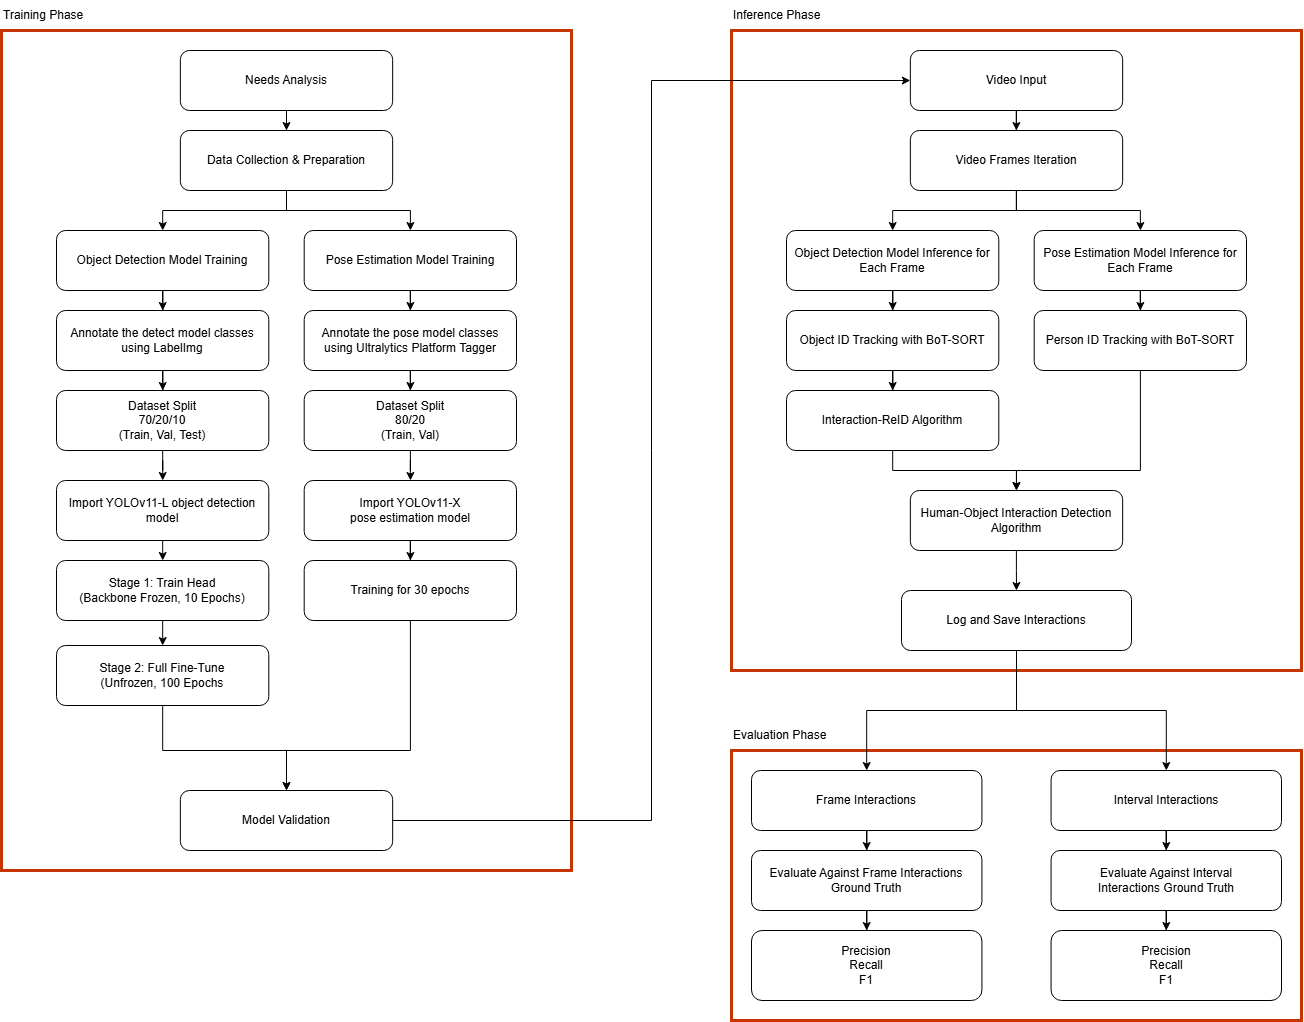

The diagram above was exported from draw.io. Its source (the exported page's mxGraphModel, read from the mxfile embedded in the PNG):
<mxGraphModel dx="2361" dy="874" grid="1" gridSize="10" guides="1" tooltips="1" connect="1" arrows="1" fold="1" page="1" pageScale="1" pageWidth="827" pageHeight="1169" math="0" shadow="0">
  <root>
    <mxCell id="0" />
    <mxCell id="1" parent="0" />
    <mxCell id="Voog2cKHiejXABYldX-4-10" parent="1" style="rounded=0;whiteSpace=wrap;html=1;fillColor=none;fontColor=#000000;strokeColor=#C73500;strokeWidth=3;" value="" vertex="1">
      <mxGeometry height="840" width="570" x="-210" y="160" as="geometry" />
    </mxCell>
    <mxCell id="Voog2cKHiejXABYldX-4-14" parent="1" style="rounded=0;whiteSpace=wrap;html=1;fillColor=none;fontColor=#000000;strokeColor=#C73500;strokeWidth=3;" value="" vertex="1">
      <mxGeometry height="640" width="570" x="520" y="160" as="geometry" />
    </mxCell>
    <mxCell id="Voog2cKHiejXABYldX-4-15" parent="1" style="rounded=0;whiteSpace=wrap;html=1;fillColor=none;fontColor=#000000;strokeColor=#C73500;strokeWidth=3;" value="" vertex="1">
      <mxGeometry height="270" width="570" x="520" y="880" as="geometry" />
    </mxCell>
    <mxCell id="Voog2cKHiejXABYldX-4-5" connectable="0" parent="1" style="group" value="" vertex="1">
      <mxGeometry height="230" width="530" x="540" y="900" as="geometry" />
    </mxCell>
    <mxCell id="XuJx6CXe3UdbZzlOF3R0-68" edge="1" parent="Voog2cKHiejXABYldX-4-5" source="XuJx6CXe3UdbZzlOF3R0-60" style="edgeStyle=orthogonalEdgeStyle;rounded=0;orthogonalLoop=1;jettySize=auto;html=1;" target="XuJx6CXe3UdbZzlOF3R0-64">
      <mxGeometry relative="1" as="geometry" />
    </mxCell>
    <mxCell id="XuJx6CXe3UdbZzlOF3R0-60" parent="Voog2cKHiejXABYldX-4-5" style="rounded=1;whiteSpace=wrap;html=1;" value="Frame Interactions" vertex="1">
      <mxGeometry height="60" width="230.43478260869566" as="geometry" />
    </mxCell>
    <mxCell id="XuJx6CXe3UdbZzlOF3R0-70" edge="1" parent="Voog2cKHiejXABYldX-4-5" source="XuJx6CXe3UdbZzlOF3R0-61" style="edgeStyle=orthogonalEdgeStyle;rounded=0;orthogonalLoop=1;jettySize=auto;html=1;" target="XuJx6CXe3UdbZzlOF3R0-65">
      <mxGeometry relative="1" as="geometry" />
    </mxCell>
    <mxCell id="XuJx6CXe3UdbZzlOF3R0-61" parent="Voog2cKHiejXABYldX-4-5" style="rounded=1;whiteSpace=wrap;html=1;" value="Interval Interactions" vertex="1">
      <mxGeometry height="60" width="230.43478260869566" x="299.5652173913043" as="geometry" />
    </mxCell>
    <mxCell id="XuJx6CXe3UdbZzlOF3R0-69" edge="1" parent="Voog2cKHiejXABYldX-4-5" source="XuJx6CXe3UdbZzlOF3R0-64" style="edgeStyle=orthogonalEdgeStyle;rounded=0;orthogonalLoop=1;jettySize=auto;html=1;" target="XuJx6CXe3UdbZzlOF3R0-66">
      <mxGeometry relative="1" as="geometry" />
    </mxCell>
    <mxCell id="XuJx6CXe3UdbZzlOF3R0-64" parent="Voog2cKHiejXABYldX-4-5" style="rounded=1;whiteSpace=wrap;html=1;" value="Evaluate Against Frame Interactions Ground Truth" vertex="1">
      <mxGeometry height="60" width="230.43478260869566" y="80" as="geometry" />
    </mxCell>
    <mxCell id="XuJx6CXe3UdbZzlOF3R0-71" edge="1" parent="Voog2cKHiejXABYldX-4-5" source="XuJx6CXe3UdbZzlOF3R0-65" style="edgeStyle=orthogonalEdgeStyle;rounded=0;orthogonalLoop=1;jettySize=auto;html=1;" target="XuJx6CXe3UdbZzlOF3R0-67">
      <mxGeometry relative="1" as="geometry" />
    </mxCell>
    <mxCell id="XuJx6CXe3UdbZzlOF3R0-65" parent="Voog2cKHiejXABYldX-4-5" style="rounded=1;whiteSpace=wrap;html=1;" value="Evaluate Against Interval Interactions&amp;nbsp;Ground Truth" vertex="1">
      <mxGeometry height="60" width="230.43478260869566" x="299.5652173913043" y="80" as="geometry" />
    </mxCell>
    <mxCell id="XuJx6CXe3UdbZzlOF3R0-66" parent="Voog2cKHiejXABYldX-4-5" style="rounded=1;whiteSpace=wrap;html=1;" value="Precision&lt;div&gt;Recall&lt;/div&gt;&lt;div&gt;F1&lt;/div&gt;" vertex="1">
      <mxGeometry height="70" width="230.43478260869566" y="160" as="geometry" />
    </mxCell>
    <mxCell id="XuJx6CXe3UdbZzlOF3R0-67" parent="Voog2cKHiejXABYldX-4-5" style="rounded=1;whiteSpace=wrap;html=1;" value="Precision&lt;div&gt;Recall&lt;/div&gt;&lt;div&gt;F1&lt;/div&gt;" vertex="1">
      <mxGeometry height="70" width="230.43478260869566" x="299.5652173913043" y="160" as="geometry" />
    </mxCell>
    <mxCell id="Voog2cKHiejXABYldX-4-13" connectable="0" parent="1" style="group" value="" vertex="1">
      <mxGeometry height="600" width="460" x="575" y="180" as="geometry" />
    </mxCell>
    <mxCell id="XuJx6CXe3UdbZzlOF3R0-50" edge="1" parent="Voog2cKHiejXABYldX-4-13" source="XuJx6CXe3UdbZzlOF3R0-25" style="edgeStyle=orthogonalEdgeStyle;rounded=0;orthogonalLoop=1;jettySize=auto;html=1;" target="XuJx6CXe3UdbZzlOF3R0-26">
      <mxGeometry relative="1" as="geometry" />
    </mxCell>
    <mxCell id="XuJx6CXe3UdbZzlOF3R0-25" parent="Voog2cKHiejXABYldX-4-13" style="rounded=1;whiteSpace=wrap;html=1;" value="Video Input" vertex="1">
      <mxGeometry height="60" width="212.3076923076923" x="123.84615384615381" as="geometry" />
    </mxCell>
    <mxCell id="XuJx6CXe3UdbZzlOF3R0-29" edge="1" parent="Voog2cKHiejXABYldX-4-13" source="XuJx6CXe3UdbZzlOF3R0-26" style="edgeStyle=orthogonalEdgeStyle;rounded=0;orthogonalLoop=1;jettySize=auto;html=1;" target="XuJx6CXe3UdbZzlOF3R0-27">
      <mxGeometry relative="1" as="geometry" />
    </mxCell>
    <mxCell id="XuJx6CXe3UdbZzlOF3R0-30" edge="1" parent="Voog2cKHiejXABYldX-4-13" source="XuJx6CXe3UdbZzlOF3R0-26" style="edgeStyle=orthogonalEdgeStyle;rounded=0;orthogonalLoop=1;jettySize=auto;html=1;" target="XuJx6CXe3UdbZzlOF3R0-28">
      <mxGeometry relative="1" as="geometry" />
    </mxCell>
    <mxCell id="XuJx6CXe3UdbZzlOF3R0-26" parent="Voog2cKHiejXABYldX-4-13" style="rounded=1;whiteSpace=wrap;html=1;" value="Video Frames Iteration" vertex="1">
      <mxGeometry height="60" width="212.3076923076923" x="123.84615384615381" y="80" as="geometry" />
    </mxCell>
    <mxCell id="XuJx6CXe3UdbZzlOF3R0-36" edge="1" parent="Voog2cKHiejXABYldX-4-13" source="XuJx6CXe3UdbZzlOF3R0-27" style="edgeStyle=orthogonalEdgeStyle;rounded=0;orthogonalLoop=1;jettySize=auto;html=1;" target="XuJx6CXe3UdbZzlOF3R0-32">
      <mxGeometry relative="1" as="geometry" />
    </mxCell>
    <mxCell id="XuJx6CXe3UdbZzlOF3R0-27" parent="Voog2cKHiejXABYldX-4-13" style="rounded=1;whiteSpace=wrap;html=1;" value="Object Detection Model Inference for Each Frame" vertex="1">
      <mxGeometry height="60" width="212.3076923076923" y="180" as="geometry" />
    </mxCell>
    <mxCell id="XuJx6CXe3UdbZzlOF3R0-37" edge="1" parent="Voog2cKHiejXABYldX-4-13" source="XuJx6CXe3UdbZzlOF3R0-28" style="edgeStyle=orthogonalEdgeStyle;rounded=0;orthogonalLoop=1;jettySize=auto;html=1;" target="XuJx6CXe3UdbZzlOF3R0-31">
      <mxGeometry relative="1" as="geometry" />
    </mxCell>
    <mxCell id="XuJx6CXe3UdbZzlOF3R0-28" parent="Voog2cKHiejXABYldX-4-13" style="rounded=1;whiteSpace=wrap;html=1;" value="Pose Estimation Model Inference for Each Frame" vertex="1">
      <mxGeometry height="60" width="212.3076923076923" x="247.69230769230762" y="180" as="geometry" />
    </mxCell>
    <mxCell id="XuJx6CXe3UdbZzlOF3R0-55" edge="1" parent="Voog2cKHiejXABYldX-4-13" source="XuJx6CXe3UdbZzlOF3R0-31" style="edgeStyle=orthogonalEdgeStyle;rounded=0;orthogonalLoop=1;jettySize=auto;html=1;" target="XuJx6CXe3UdbZzlOF3R0-34">
      <mxGeometry relative="1" as="geometry">
        <Array as="points">
          <mxPoint x="353.8461538461538" y="420" />
          <mxPoint x="230" y="420" />
        </Array>
      </mxGeometry>
    </mxCell>
    <mxCell id="XuJx6CXe3UdbZzlOF3R0-31" parent="Voog2cKHiejXABYldX-4-13" style="rounded=1;whiteSpace=wrap;html=1;" value="Person ID Tracking with BoT-SORT" vertex="1">
      <mxGeometry height="60" width="212.3076923076923" x="247.69230769230762" y="260" as="geometry" />
    </mxCell>
    <mxCell id="XuJx6CXe3UdbZzlOF3R0-38" edge="1" parent="Voog2cKHiejXABYldX-4-13" source="XuJx6CXe3UdbZzlOF3R0-32" style="edgeStyle=orthogonalEdgeStyle;rounded=0;orthogonalLoop=1;jettySize=auto;html=1;" target="XuJx6CXe3UdbZzlOF3R0-35">
      <mxGeometry relative="1" as="geometry" />
    </mxCell>
    <mxCell id="XuJx6CXe3UdbZzlOF3R0-32" parent="Voog2cKHiejXABYldX-4-13" style="rounded=1;whiteSpace=wrap;html=1;" value="Object ID Tracking with BoT-SORT" vertex="1">
      <mxGeometry height="60" width="212.3076923076923" y="260" as="geometry" />
    </mxCell>
    <mxCell id="XuJx6CXe3UdbZzlOF3R0-33" parent="Voog2cKHiejXABYldX-4-13" style="rounded=1;whiteSpace=wrap;html=1;" value="Log and Save Interactions" vertex="1">
      <mxGeometry height="60" width="230" x="114.9961538461539" y="540" as="geometry" />
    </mxCell>
    <mxCell id="XuJx6CXe3UdbZzlOF3R0-56" edge="1" parent="Voog2cKHiejXABYldX-4-13" source="XuJx6CXe3UdbZzlOF3R0-34" style="edgeStyle=orthogonalEdgeStyle;rounded=0;orthogonalLoop=1;jettySize=auto;html=1;" target="XuJx6CXe3UdbZzlOF3R0-33">
      <mxGeometry relative="1" as="geometry" />
    </mxCell>
    <mxCell id="XuJx6CXe3UdbZzlOF3R0-34" parent="Voog2cKHiejXABYldX-4-13" style="rounded=1;whiteSpace=wrap;html=1;" value="Human-Object Interaction Detection Algorithm" vertex="1">
      <mxGeometry height="60" width="212.3076923076923" x="123.84615384615381" y="440" as="geometry" />
    </mxCell>
    <mxCell id="XuJx6CXe3UdbZzlOF3R0-54" edge="1" parent="Voog2cKHiejXABYldX-4-13" source="XuJx6CXe3UdbZzlOF3R0-35" style="edgeStyle=orthogonalEdgeStyle;rounded=0;orthogonalLoop=1;jettySize=auto;html=1;" target="XuJx6CXe3UdbZzlOF3R0-34">
      <mxGeometry relative="1" as="geometry" />
    </mxCell>
    <mxCell id="XuJx6CXe3UdbZzlOF3R0-35" parent="Voog2cKHiejXABYldX-4-13" style="rounded=1;whiteSpace=wrap;html=1;" value="Interaction-ReID Algorithm" vertex="1">
      <mxGeometry height="60" width="212.3076923076923" y="340" as="geometry" />
    </mxCell>
    <mxCell id="Voog2cKHiejXABYldX-4-17" edge="1" parent="1" source="XuJx6CXe3UdbZzlOF3R0-33" style="edgeStyle=orthogonalEdgeStyle;rounded=0;orthogonalLoop=1;jettySize=auto;html=1;defaultLabelBackgroundColor=gap;" target="XuJx6CXe3UdbZzlOF3R0-60">
      <mxGeometry relative="1" as="geometry" />
    </mxCell>
    <mxCell id="Voog2cKHiejXABYldX-4-18" edge="1" parent="1" source="XuJx6CXe3UdbZzlOF3R0-33" style="edgeStyle=orthogonalEdgeStyle;rounded=0;orthogonalLoop=1;jettySize=auto;html=1;defaultLabelBackgroundColor=gap;" target="XuJx6CXe3UdbZzlOF3R0-61">
      <mxGeometry relative="1" as="geometry" />
    </mxCell>
    <mxCell id="Voog2cKHiejXABYldX-4-20" edge="1" parent="1" source="XuJx6CXe3UdbZzlOF3R0-46" style="edgeStyle=orthogonalEdgeStyle;rounded=0;orthogonalLoop=1;jettySize=auto;html=1;entryX=0;entryY=0.5;entryDx=0;entryDy=0;defaultLabelBackgroundColor=gap;" target="XuJx6CXe3UdbZzlOF3R0-25">
      <mxGeometry relative="1" as="geometry" />
    </mxCell>
    <mxCell id="Voog2cKHiejXABYldX-4-21" parent="1" style="text;html=1;whiteSpace=wrap;strokeColor=none;fillColor=none;align=left;verticalAlign=middle;rounded=0;" value="Training Phase" vertex="1">
      <mxGeometry height="30" width="178.85" x="-210" y="130" as="geometry" />
    </mxCell>
    <mxCell id="Voog2cKHiejXABYldX-4-22" parent="1" style="text;html=1;whiteSpace=wrap;strokeColor=none;fillColor=none;align=left;verticalAlign=middle;rounded=0;" value="Inference Phase" vertex="1">
      <mxGeometry height="30" width="170" x="520" y="130" as="geometry" />
    </mxCell>
    <mxCell id="Voog2cKHiejXABYldX-4-23" parent="1" style="text;html=1;whiteSpace=wrap;strokeColor=none;fillColor=none;align=left;verticalAlign=middle;rounded=0;" value="Evaluation Phase" vertex="1">
      <mxGeometry height="30" width="170" x="520" y="850" as="geometry" />
    </mxCell>
    <mxCell id="XuJx6CXe3UdbZzlOF3R0-46" parent="1" style="rounded=1;whiteSpace=wrap;html=1;" value="Model Validation" vertex="1">
      <mxGeometry height="60" width="212.3076923076923" x="-31.15384615384616" y="920" as="geometry" />
    </mxCell>
    <mxCell id="XuJx6CXe3UdbZzlOF3R0-1" parent="1" style="rounded=1;whiteSpace=wrap;html=1;" value="Needs Analysis" vertex="1">
      <mxGeometry height="60" width="212.3076923076923" x="-31.15384615384616" y="180" as="geometry" />
    </mxCell>
    <mxCell id="XuJx6CXe3UdbZzlOF3R0-2" parent="1" style="rounded=1;whiteSpace=wrap;html=1;" value="Data Collection &amp;amp; Preparation" vertex="1">
      <mxGeometry height="60" width="212.3076923076923" x="-31.15384615384616" y="260" as="geometry" />
    </mxCell>
    <mxCell id="XuJx6CXe3UdbZzlOF3R0-4" parent="1" style="rounded=1;whiteSpace=wrap;html=1;" value="Object Detection Model Training" vertex="1">
      <mxGeometry height="60" width="212.3076923076923" x="-155" y="360" as="geometry" />
    </mxCell>
    <mxCell id="XuJx6CXe3UdbZzlOF3R0-5" parent="1" style="rounded=1;whiteSpace=wrap;html=1;" value="Pose Estimation Model Training" vertex="1">
      <mxGeometry height="60" width="212.3076923076923" x="92.69230769230768" y="360" as="geometry" />
    </mxCell>
    <mxCell id="XuJx6CXe3UdbZzlOF3R0-8" parent="1" style="rounded=1;whiteSpace=wrap;html=1;" value="Dataset Split&lt;div&gt;70/20/10&lt;/div&gt;&lt;div&gt;(Train, Val, Test)&lt;/div&gt;" vertex="1">
      <mxGeometry height="60" width="212.3076923076923" x="-155" y="520" as="geometry" />
    </mxCell>
    <mxCell id="XuJx6CXe3UdbZzlOF3R0-9" parent="1" style="rounded=1;whiteSpace=wrap;html=1;" value="Dataset Split&lt;div&gt;80/20&lt;/div&gt;&lt;div&gt;(Train, Val)&lt;/div&gt;" vertex="1">
      <mxGeometry height="60" width="212.3076923076923" x="92.69230769230768" y="520" as="geometry" />
    </mxCell>
    <mxCell id="XuJx6CXe3UdbZzlOF3R0-10" parent="1" style="rounded=1;whiteSpace=wrap;html=1;" value="Annotate the detect model classes using LabelImg" vertex="1">
      <mxGeometry height="60" width="212.3076923076923" x="-155" y="440" as="geometry" />
    </mxCell>
    <mxCell id="XuJx6CXe3UdbZzlOF3R0-11" parent="1" style="rounded=1;whiteSpace=wrap;html=1;" value="Annotate the pose model classes using&amp;nbsp;Ultralytics Platform Tagger" vertex="1">
      <mxGeometry height="60" width="212.3076923076923" x="92.69230769230768" y="440" as="geometry" />
    </mxCell>
    <mxCell id="Voog2cKHiejXABYldX-4-26" edge="1" parent="1" source="XuJx6CXe3UdbZzlOF3R0-17" style="edgeStyle=orthogonalEdgeStyle;rounded=0;orthogonalLoop=1;jettySize=auto;html=1;entryX=0.5;entryY=0;entryDx=0;entryDy=0;defaultLabelBackgroundColor=gap;" target="Voog2cKHiejXABYldX-4-24">
      <mxGeometry relative="1" as="geometry" />
    </mxCell>
    <mxCell id="XuJx6CXe3UdbZzlOF3R0-17" parent="1" style="rounded=1;whiteSpace=wrap;html=1;" value="Import YOLOv11-L object detection model" vertex="1">
      <mxGeometry height="60" width="212.3076923076923" x="-155" y="610" as="geometry" />
    </mxCell>
    <mxCell id="XuJx6CXe3UdbZzlOF3R0-18" parent="1" style="rounded=1;whiteSpace=wrap;html=1;" value="Import YOLOv11-X&lt;div&gt;pose estimation model&lt;/div&gt;" vertex="1">
      <mxGeometry height="60" width="212.3076923076923" x="92.69230769230768" y="610" as="geometry" />
    </mxCell>
    <mxCell id="Voog2cKHiejXABYldX-4-30" edge="1" parent="1" source="XuJx6CXe3UdbZzlOF3R0-20" style="edgeStyle=orthogonalEdgeStyle;rounded=0;orthogonalLoop=1;jettySize=auto;html=1;entryX=0.5;entryY=0;entryDx=0;entryDy=0;defaultLabelBackgroundColor=gap;" target="XuJx6CXe3UdbZzlOF3R0-46">
      <mxGeometry relative="1" as="geometry">
        <Array as="points">
          <mxPoint x="198.9" y="880" />
          <mxPoint x="75" y="880" />
        </Array>
      </mxGeometry>
    </mxCell>
    <mxCell id="XuJx6CXe3UdbZzlOF3R0-20" parent="1" style="rounded=1;whiteSpace=wrap;html=1;" value="Training for 30 epochs" vertex="1">
      <mxGeometry height="60" width="212.3076923076923" x="92.69230769230768" y="690" as="geometry" />
    </mxCell>
    <mxCell id="XuJx6CXe3UdbZzlOF3R0-3" edge="1" parent="1" source="XuJx6CXe3UdbZzlOF3R0-1" style="edgeStyle=orthogonalEdgeStyle;rounded=0;orthogonalLoop=1;jettySize=auto;html=1;" target="XuJx6CXe3UdbZzlOF3R0-2">
      <mxGeometry relative="1" as="geometry" />
    </mxCell>
    <mxCell id="XuJx6CXe3UdbZzlOF3R0-7" edge="1" parent="1" source="XuJx6CXe3UdbZzlOF3R0-2" style="edgeStyle=orthogonalEdgeStyle;rounded=0;orthogonalLoop=1;jettySize=auto;html=1;" target="XuJx6CXe3UdbZzlOF3R0-4">
      <mxGeometry relative="1" as="geometry" />
    </mxCell>
    <mxCell id="XuJx6CXe3UdbZzlOF3R0-6" edge="1" parent="1" source="XuJx6CXe3UdbZzlOF3R0-2" style="edgeStyle=orthogonalEdgeStyle;rounded=0;orthogonalLoop=1;jettySize=auto;html=1;" target="XuJx6CXe3UdbZzlOF3R0-5">
      <mxGeometry relative="1" as="geometry" />
    </mxCell>
    <mxCell id="XuJx6CXe3UdbZzlOF3R0-15" edge="1" parent="1" source="XuJx6CXe3UdbZzlOF3R0-4" style="edgeStyle=orthogonalEdgeStyle;rounded=0;orthogonalLoop=1;jettySize=auto;html=1;" target="XuJx6CXe3UdbZzlOF3R0-10">
      <mxGeometry relative="1" as="geometry" />
    </mxCell>
    <mxCell id="XuJx6CXe3UdbZzlOF3R0-16" edge="1" parent="1" source="XuJx6CXe3UdbZzlOF3R0-10" style="edgeStyle=orthogonalEdgeStyle;rounded=0;orthogonalLoop=1;jettySize=auto;html=1;" target="XuJx6CXe3UdbZzlOF3R0-8">
      <mxGeometry relative="1" as="geometry" />
    </mxCell>
    <mxCell id="XuJx6CXe3UdbZzlOF3R0-13" edge="1" parent="1" source="XuJx6CXe3UdbZzlOF3R0-5" style="edgeStyle=orthogonalEdgeStyle;rounded=0;orthogonalLoop=1;jettySize=auto;html=1;" target="XuJx6CXe3UdbZzlOF3R0-11">
      <mxGeometry relative="1" as="geometry" />
    </mxCell>
    <mxCell id="XuJx6CXe3UdbZzlOF3R0-14" edge="1" parent="1" source="XuJx6CXe3UdbZzlOF3R0-11" style="edgeStyle=orthogonalEdgeStyle;rounded=0;orthogonalLoop=1;jettySize=auto;html=1;" target="XuJx6CXe3UdbZzlOF3R0-9">
      <mxGeometry relative="1" as="geometry" />
    </mxCell>
    <mxCell id="XuJx6CXe3UdbZzlOF3R0-22" edge="1" parent="1" source="XuJx6CXe3UdbZzlOF3R0-8" style="edgeStyle=orthogonalEdgeStyle;rounded=0;orthogonalLoop=1;jettySize=auto;html=1;" target="XuJx6CXe3UdbZzlOF3R0-17">
      <mxGeometry relative="1" as="geometry" />
    </mxCell>
    <mxCell id="XuJx6CXe3UdbZzlOF3R0-21" edge="1" parent="1" source="XuJx6CXe3UdbZzlOF3R0-9" style="edgeStyle=orthogonalEdgeStyle;rounded=0;orthogonalLoop=1;jettySize=auto;html=1;" target="XuJx6CXe3UdbZzlOF3R0-18">
      <mxGeometry relative="1" as="geometry" />
    </mxCell>
    <mxCell id="XuJx6CXe3UdbZzlOF3R0-24" edge="1" parent="1" source="XuJx6CXe3UdbZzlOF3R0-18" style="edgeStyle=orthogonalEdgeStyle;rounded=0;orthogonalLoop=1;jettySize=auto;html=1;" target="XuJx6CXe3UdbZzlOF3R0-20">
      <mxGeometry relative="1" as="geometry" />
    </mxCell>
    <mxCell id="Voog2cKHiejXABYldX-4-27" edge="1" parent="1" source="Voog2cKHiejXABYldX-4-24" style="edgeStyle=orthogonalEdgeStyle;rounded=0;orthogonalLoop=1;jettySize=auto;html=1;entryX=0.5;entryY=0;entryDx=0;entryDy=0;defaultLabelBackgroundColor=gap;" target="Voog2cKHiejXABYldX-4-25">
      <mxGeometry relative="1" as="geometry" />
    </mxCell>
    <mxCell id="Voog2cKHiejXABYldX-4-24" parent="1" style="rounded=1;whiteSpace=wrap;html=1;" value="&lt;div&gt;Stage 1: Train Head&lt;/div&gt;&lt;div&gt;(Backbone Frozen, 10 Epochs)&lt;/div&gt;" vertex="1">
      <mxGeometry height="60" width="212.3076923076923" x="-155" y="690" as="geometry" />
    </mxCell>
    <mxCell id="Voog2cKHiejXABYldX-4-29" edge="1" parent="1" source="Voog2cKHiejXABYldX-4-25" style="edgeStyle=orthogonalEdgeStyle;rounded=0;orthogonalLoop=1;jettySize=auto;html=1;entryX=0.5;entryY=0;entryDx=0;entryDy=0;defaultLabelBackgroundColor=gap;" target="XuJx6CXe3UdbZzlOF3R0-46">
      <mxGeometry relative="1" as="geometry">
        <Array as="points">
          <mxPoint x="-48.8" y="880" />
          <mxPoint x="75" y="880" />
        </Array>
      </mxGeometry>
    </mxCell>
    <mxCell id="Voog2cKHiejXABYldX-4-25" parent="1" style="rounded=1;whiteSpace=wrap;html=1;" value="Stage 2: Full Fine-Tune&lt;div&gt;(Unfrozen, 100 Epochs&lt;/div&gt;" vertex="1">
      <mxGeometry height="60" width="212.3076923076923" x="-155" y="775" as="geometry" />
    </mxCell>
  </root>
</mxGraphModel>